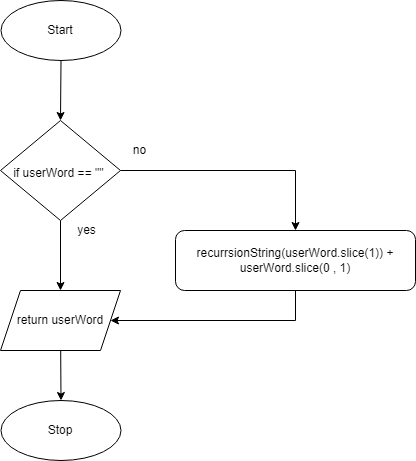

The diagram above was exported from draw.io. Its source (the exported page's mxGraphModel, read from the mxfile embedded in the PNG):
<mxGraphModel dx="1131" dy="788" grid="1" gridSize="10" guides="1" tooltips="1" connect="1" arrows="1" fold="1" page="1" pageScale="1" pageWidth="827" pageHeight="1169" math="0" shadow="0">
  <root>
    <mxCell id="0" />
    <mxCell id="1" parent="0" />
    <mxCell id="603" style="edgeStyle=none;html=1;entryX=0.5;entryY=0;entryDx=0;entryDy=0;" edge="1" parent="1" source="558" target="571">
      <mxGeometry relative="1" as="geometry" />
    </mxCell>
    <mxCell id="558" value="Start" style="ellipse;whiteSpace=wrap;html=1;" parent="1" vertex="1">
      <mxGeometry x="515.5" y="320" width="120" height="60" as="geometry" />
    </mxCell>
    <mxCell id="559" value="Stop" style="ellipse;whiteSpace=wrap;html=1;" parent="1" vertex="1">
      <mxGeometry x="515.5" y="720" width="120" height="60" as="geometry" />
    </mxCell>
    <mxCell id="569" style="edgeStyle=none;html=1;entryX=0.5;entryY=0;entryDx=0;entryDy=0;fontSize=12;" parent="1" source="571" target="604" edge="1">
      <mxGeometry relative="1" as="geometry">
        <mxPoint x="575" y="560" as="targetPoint" />
      </mxGeometry>
    </mxCell>
    <mxCell id="607" style="edgeStyle=none;html=1;entryX=0.5;entryY=0;entryDx=0;entryDy=0;rounded=0;" edge="1" parent="1" source="571" target="606">
      <mxGeometry relative="1" as="geometry">
        <Array as="points">
          <mxPoint x="810" y="490" />
        </Array>
      </mxGeometry>
    </mxCell>
    <mxCell id="571" value="&lt;font style=&quot;font-size: 12px&quot;&gt;if userWord == &quot;&quot;&amp;nbsp;&lt;/font&gt;" style="rhombus;whiteSpace=wrap;html=1;fontSize=22;" parent="1" vertex="1">
      <mxGeometry x="515" y="440" width="120" height="100" as="geometry" />
    </mxCell>
    <mxCell id="572" value="no" style="text;html=1;align=center;verticalAlign=middle;resizable=0;points=[];autosize=1;strokeColor=none;fillColor=none;fontSize=12;" parent="1" vertex="1">
      <mxGeometry x="639.39" y="460" width="30" height="20" as="geometry" />
    </mxCell>
    <mxCell id="573" value="yes" style="text;html=1;align=center;verticalAlign=middle;resizable=0;points=[];autosize=1;strokeColor=none;fillColor=none;fontSize=12;" parent="1" vertex="1">
      <mxGeometry x="586" y="540" width="30" height="20" as="geometry" />
    </mxCell>
    <mxCell id="605" style="edgeStyle=none;html=1;entryX=0.5;entryY=0;entryDx=0;entryDy=0;" edge="1" parent="1" source="604" target="559">
      <mxGeometry relative="1" as="geometry" />
    </mxCell>
    <mxCell id="604" value="return userWord" style="shape=parallelogram;perimeter=parallelogramPerimeter;whiteSpace=wrap;html=1;fixedSize=1;" vertex="1" parent="1">
      <mxGeometry x="515" y="610" width="120" height="60" as="geometry" />
    </mxCell>
    <mxCell id="608" style="edgeStyle=none;html=1;entryX=1;entryY=0.5;entryDx=0;entryDy=0;rounded=0;" edge="1" parent="1" source="606" target="604">
      <mxGeometry relative="1" as="geometry">
        <Array as="points">
          <mxPoint x="810" y="640" />
        </Array>
      </mxGeometry>
    </mxCell>
    <mxCell id="606" value="recurrsionString(userWord.slice(1)) + userWord.slice(0 , 1)" style="rounded=1;whiteSpace=wrap;html=1;" vertex="1" parent="1">
      <mxGeometry x="690" y="550" width="240" height="60" as="geometry" />
    </mxCell>
  </root>
</mxGraphModel>